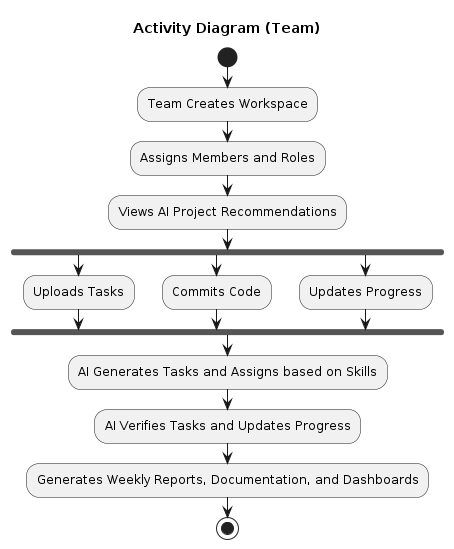

The diagram above was rendered by PlantUML. Its source (embedded in the PNG):
@startuml
skinparam monochrome true
skinparam shadowing false

title Activity Diagram (Team)

start
:Team Creates Workspace;
:Assigns Members and Roles;
:Views AI Project Recommendations;

fork
    :Uploads Tasks;
fork again
    :Commits Code;
fork again
    :Updates Progress;
end fork

:AI Generates Tasks and Assigns based on Skills;
:AI Verifies Tasks and Updates Progress;
:Generates Weekly Reports, Documentation, and Dashboards;

stop
@enduml